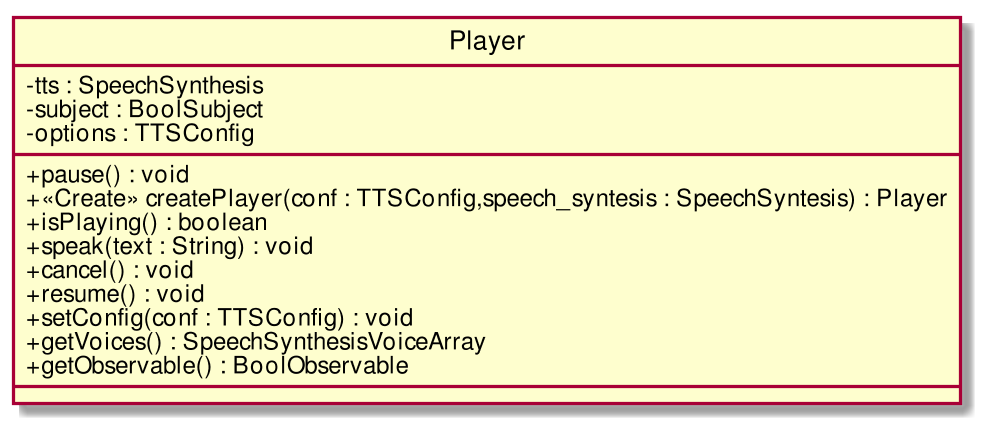

The diagram above was rendered by PlantUML. Its source (embedded in the PNG):
@startuml
scale 1000*1000
skinparam classAttributeIconSize 0
class Player{
- tts : SpeechSynthesis
- subject : BoolSubject
- options : TTSConfig
__
+ pause() : void
+ <<Create>> createPlayer(conf : TTSConfig,speech_syntesis : SpeechSyntesis) : Player
+ isPlaying() : boolean
+ speak(text : String) : void
+ cancel() : void
+ resume() : void
+ setConfig(conf : TTSConfig) : void
+ getVoices() : SpeechSynthesisVoiceArray
+ getObservable() : BoolObservable
__

}
hide circle
@enduml